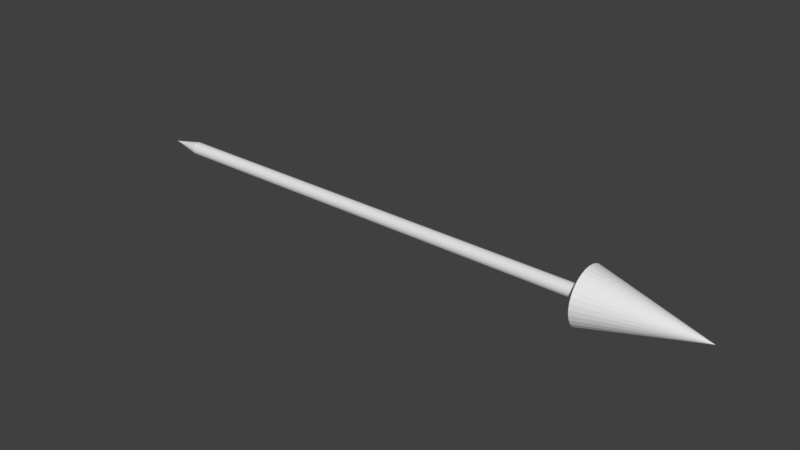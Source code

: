# Source: arrow.blend  (saved by Blender 2.78.0; exported with 4.5.12 LTS)
import bpy
from mathutils import Matrix  # noqa: F401  (used for matrix-valued properties, if any)

bpy.ops.wm.read_factory_settings(use_empty=True)
scene = bpy.context.scene
scene.name = 'Scene'

# ---- collections
col_collection_1 = bpy.data.collections.new('Collection 1'); scene.collection.children.link(col_collection_1)

# ---- world
world_world = bpy.data.worlds.new('World'); scene.world = world_world
world_world.color = (0.05088, 0.05088, 0.05088)
world_world.use_sun_shadow = False
world_world.sun_shadow_jitter_overblur = 0.0
world_world.cycles.sampling_method = 'MANUAL'

# ---- meshes
me_arrow = bpy.data.meshes.new('arrow')
me_arrow.from_pydata([(0.8185, 0.04538, -2.98e-08), (0.8185, 0.008854, -0.04451), (0.8185, 3.426e-09, -0.04538), (1.0, 0.0, -2.98e-08), (0.8185, -0.008854, -0.04451), (0.8185, -0.01737, -0.04193), (0.8185, -0.03774, -0.02521), (0.8185, -0.04193, 0.01737), (0.8185, -0.03774, 0.02521), (0.8185, 0.03774, 0.02521), (0.8185, 0.04451, -0.008854), (0.8185, 0.04193, -0.01737), (0.8185, 0.03774, -0.02521), (0.8185, 0.03209, -0.03209), (0.8185, 0.02521, -0.03774), (0.8185, 0.01737, -0.04193), (0.8185, -0.03209, -0.03209), (0.8185, -0.04193, -0.01737), (0.8185, -0.04451, -0.008854), (0.8185, -0.02521, 0.03774), (0.8185, 0.008854, 0.04451), (0.8185, 0.01737, 0.04193), (0.8185, 0.02521, 0.03774), (0.8185, 0.03209, 0.03209), (0.8185, 0.04193, 0.01737), (0.8185, -0.02521, -0.03774), (0.8185, -0.04538, 0.0), (0.8185, -0.04451, 0.008854), (0.8185, -0.03209, 0.03209), (0.8185, -0.01737, 0.04193), (0.8185, -0.008854, 0.04451), (0.8185, 4.382e-08, 0.04538), (0.8185, 0.04451, 0.008854), (0.8185, 0.01069, -1.693e-08), (0.8185, 0.007556, -0.007556), (0.8185, 0.005937, -0.008885), (0.8185, 0.004089, -0.009873), (0.8185, 1.243e-08, -0.01069), (0.8185, -0.002085, -0.01048), (0.8185, -0.004089, -0.009873), (0.8185, -0.005937, -0.008885), (0.8185, -0.007556, -0.007556), (0.8185, -0.009873, -0.004089), (0.8185, -0.01048, -0.002085), (0.8185, -0.009873, 0.004089), (0.8185, -0.008885, 0.005937), (0.8185, -0.005937, 0.008885), (0.8185, 0.002085, 0.01048), (0.8185, 0.00409, 0.009873), (0.8185, 0.005937, 0.008885), (0.8185, 0.009873, 0.004089), (0.8185, 0.01048, 0.002085), (0.8185, 0.01048, -0.002085), (0.8185, 0.009873, -0.004089), (0.8185, 0.008885, -0.005937), (0.8185, 0.002085, -0.01048), (0.8185, -0.008885, -0.005937), (0.8185, -0.01069, -2.029e-09), (0.8185, -0.01048, 0.002085), (0.8185, -0.007556, 0.007556), (0.8185, -0.004089, 0.009873), (0.8185, -0.002085, 0.01048), (0.8185, 2.194e-08, 0.01069), (0.8185, 0.007556, 0.007556), (0.8185, 0.008885, 0.005937), (0.05257, 0.01069, -3.891e-09), (0.05257, 0.01048, -0.002085), (0.05257, 0.009873, -0.004089), (0.05257, 0.008885, -0.005937), (0.05257, 0.007556, -0.007556), (0.05257, 0.005937, -0.008885), (0.05257, 0.004089, -0.009873), (0.05257, 0.002085, -0.01048), (0.05257, 1.243e-08, -0.01069), (0.05257, -0.002085, -0.01048), (0.05257, -0.004089, -0.009873), (0.05257, -0.005937, -0.008885), (0.05257, -0.007556, -0.007556), (0.05257, -0.008885, -0.005937), (0.05257, -0.009873, -0.004089), (0.05257, -0.01048, -0.002085), (0.05257, -0.01069, -1.662e-10), (0.05257, -0.01048, 0.002085), (0.05257, -0.009873, 0.004089), (0.05257, -0.008885, 0.005937), (0.05257, -0.007556, 0.007556), (0.05257, -0.005937, 0.008885), (0.05257, -0.004089, 0.009873), (0.05257, -0.002085, 0.01048), (0.05257, 2.194e-08, 0.01069), (0.05257, 0.002085, 0.01048), (0.05257, 0.00409, 0.009873), (0.05257, 0.005937, 0.008885), (0.05257, 0.007556, 0.007556), (0.05257, 0.008885, 0.005937), (0.05257, 0.009873, 0.004089), (0.05257, 0.01048, 0.002085), (-2.597e-07, 1.555e-08, -4.058e-09)], [], [(0, 3, 10), (10, 3, 11), (11, 3, 12), (12, 3, 13), (13, 3, 14), (14, 3, 15), (15, 3, 1), (1, 3, 2), (2, 3, 4), (4, 3, 5), (5, 3, 25), (25, 3, 16), (16, 3, 6), (6, 3, 17), (17, 3, 18), (18, 3, 26), (26, 3, 27), (27, 3, 7), (7, 3, 8), (8, 3, 28), (28, 3, 19), (19, 3, 29), (29, 3, 30), (30, 3, 31), (31, 3, 20), (20, 3, 21), (21, 3, 22), (22, 3, 23), (23, 3, 9), (9, 3, 24), (24, 3, 32), (32, 3, 0), (29, 30, 61, 60), (4, 5, 39, 38), (30, 31, 62, 61), (5, 25, 40, 39), (31, 20, 47, 62), (25, 16, 41, 40), (20, 21, 48, 47), (16, 6, 56, 41), (21, 22, 49, 48), (6, 17, 42, 56), (0, 10, 52, 33), (22, 23, 63, 49), (17, 18, 43, 42), (10, 11, 53, 52), (23, 9, 64, 63), (18, 26, 57, 43), (11, 12, 54, 53), (9, 24, 50, 64), (26, 27, 58, 57), (12, 13, 34, 54), (24, 32, 51, 50), (27, 7, 44, 58), (13, 14, 35, 34), (32, 0, 33, 51), (7, 8, 45, 44), (14, 15, 36, 35), (8, 28, 59, 45), (15, 1, 55, 36), (28, 19, 46, 59), (1, 2, 37, 55), (19, 29, 60, 46), (2, 4, 38, 37), (52, 53, 67, 66), (63, 64, 94, 93), (43, 57, 81, 80), (53, 54, 68, 67), (64, 50, 95, 94), (57, 58, 82, 81), (54, 34, 69, 68), (50, 51, 96, 95), (58, 44, 83, 82), (34, 35, 70, 69), (51, 33, 65, 96), (44, 45, 84, 83), (35, 36, 71, 70), (45, 59, 85, 84), (36, 55, 72, 71), (59, 46, 86, 85), (55, 37, 73, 72), (46, 60, 87, 86), (37, 38, 74, 73), (60, 61, 88, 87), (38, 39, 75, 74), (61, 62, 89, 88), (39, 40, 76, 75), (62, 47, 90, 89), (40, 41, 77, 76), (47, 48, 91, 90), (41, 56, 78, 77), (48, 49, 92, 91), (56, 42, 79, 78), (33, 52, 66, 65), (49, 63, 93, 92), (42, 43, 80, 79), (69, 70, 97), (96, 65, 97), (83, 84, 97), (70, 71, 97), (84, 85, 97), (71, 72, 97), (85, 86, 97), (72, 73, 97), (86, 87, 97), (73, 74, 97), (87, 88, 97), (74, 75, 97), (88, 89, 97), (75, 76, 97), (89, 90, 97), (76, 77, 97), (90, 91, 97), (77, 78, 97), (91, 92, 97), (78, 79, 97), (65, 66, 97), (92, 93, 97), (79, 80, 97), (66, 67, 97), (93, 94, 97), (80, 81, 97), (67, 68, 97), (94, 95, 97), (81, 82, 97), (68, 69, 97), (95, 96, 97), (82, 83, 97)])
me_arrow.use_remesh_preserve_volume = False
me_arrow.use_remesh_preserve_attributes = False
me_arrow.use_mirror_vertex_groups = False
me_arrow.update()

# ---- objects
ob_arrow = bpy.data.objects.new('arrow', me_arrow)

# ---- transforms, parenting, visibility, modifiers, constraints
ob_arrow.location = (0.0, 0.0, 0.0)
ob_arrow.lineart.crease_threshold = 0.0

# ---- collection membership
col_collection_1.objects.link(ob_arrow)

# ---- scene / render settings (as saved in the file)
scene.frame_start = 1; scene.frame_end = 250; scene.frame_set(1)
scene.render.engine = 'BLENDER_EEVEE_NEXT'
scene.render.resolution_percentage = 50
scene.render.dither_intensity = 0.0
scene.cycles.use_denoising = False
scene.cycles.samples = 128
scene.cycles.sampling_pattern = 'TABULATED_SOBOL'
scene.cycles.light_sampling_threshold = 0.0
scene.cycles.use_adaptive_sampling = False
scene.cycles.use_light_tree = False
scene.cycles.blur_glossy = 0.0
scene.cycles.sample_clamp_indirect = 0.0
scene.view_settings.view_transform = 'Standard'
bpy.context.view_layer.update()

# ---- added for rendering (the .blend has no active camera and no usable light): camera, sun
cam_auto = bpy.data.cameras.new('AutoCamera')
cam_auto.lens = 50.0
cam_auto.sensor_width = 36.0
cam_auto.clip_end = 1000.0
ob_auto_camera = bpy.data.objects.new('AutoCamera', cam_auto)
scene.collection.objects.link(ob_auto_camera)
ob_auto_camera.location = (1.43282, -1.11938, 0.746253)
ob_auto_camera.rotation_euler = (1.09748, -7.21219e-08, 0.694738)
scene.camera = ob_auto_camera
light_auto_sun = bpy.data.lights.new('AutoSun', 'SUN')
light_auto_sun.energy = 3.0
light_auto_sun.angle = 0.0523599
ob_auto_sun = bpy.data.objects.new('AutoSun', light_auto_sun)
scene.collection.objects.link(ob_auto_sun)
ob_auto_sun.rotation_euler = (0.872665, 0.174533, 0.523599)
bpy.context.view_layer.update()
